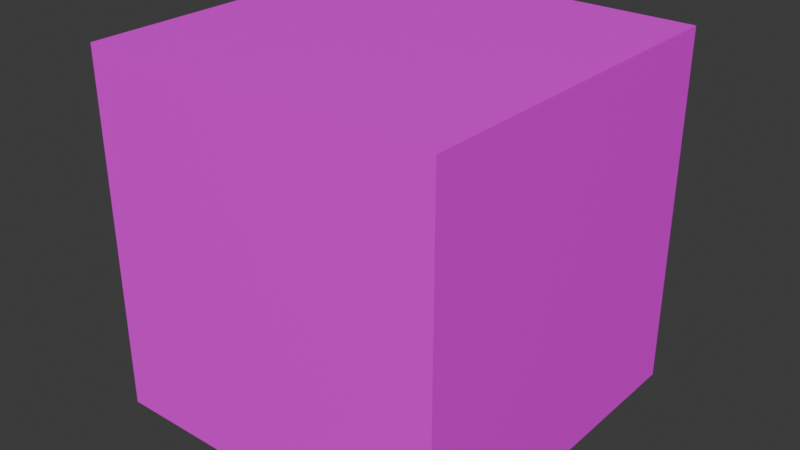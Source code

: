 # Source: level_cube.blend  (saved by Blender 4.2.66; exported with 4.5.12 LTS)
import bpy
from mathutils import Matrix  # noqa: F401  (used for matrix-valued properties, if any)

bpy.ops.wm.read_factory_settings(use_empty=True)
scene = bpy.context.scene
scene.name = 'Scene'

# ---- collections
col_collection = bpy.data.collections.new('Collection'); scene.collection.children.link(col_collection)

# ---- images (referenced by path relative to the original .blend; pixels are not part of the script)
import os
ASSET_DIR = os.environ.get("B2B_ASSET_DIR", "")  # directory of the original .blend (textures are referenced by path, not embedded)
HERE = os.path.dirname(os.path.abspath(__file__))  # packed textures are extracted next to this script under _unpacked/

def load_image(name, relpath, width, height, colorspace="sRGB"):
    """Load a texture the original file referenced (path relative to the .blend, or extracted next to this script)."""
    p = next((c for c in (os.path.join(HERE, relpath), os.path.join(ASSET_DIR, relpath)) if relpath and os.path.exists(c)), "")
    if p:
        img = bpy.data.images.load(p, check_existing=True)
        img.name = name
    else:  # same state as the original file: an image datablock whose file is absent (Cycles renders it pink)
        img = bpy.data.images.new(name, width, height)
        img.source = "FILE"
        img.filepath = "//" + (relpath or name)
    img.colorspace_settings.name = colorspace
    return img
img_floortilescratched2_diffuse_png = load_image('floortilescratched2_diffuse.png', 'floortilescratched2_diffuse.png', 1024, 1024, 'sRGB')

# ---- materials (node trees are filled in below, after node groups)
mat_material_001 = bpy.data.materials.new('Material.001')

# ---- material node trees
mat_material_001.use_nodes = True; mat_material_001.node_tree.nodes.clear()
_N = mat_material_001.node_tree.nodes; _L = mat_material_001.node_tree.links
n0 = _N.new('ShaderNodeBsdfPrincipled'); n0.name = 'Principled BSDF'; n0.location = (10, 300)
n1 = _N.new('ShaderNodeOutputMaterial'); n1.name = 'Material Output'; n1.location = (300, 300)
n2 = _N.new('ShaderNodeTexImage'); n2.name = 'Image Texture'; n2.location = (-280, 280)
n2.image = img_floortilescratched2_diffuse_png
_L.new(n0.outputs[0], n1.inputs[0])
_L.new(n2.outputs[0], n0.inputs[0])
n1.is_active_output = True

# ---- world
world_world = bpy.data.worlds.new('World'); scene.world = world_world
world_world.use_nodes = True; world_world.node_tree.nodes.clear()
_N = world_world.node_tree.nodes; _L = world_world.node_tree.links
n0 = _N.new('ShaderNodeOutputWorld'); n0.name = 'World Output'; n0.location = (300, 300)
n1 = _N.new('ShaderNodeBackground'); n1.name = 'Background'; n1.location = (10, 300)
n1.inputs[0].default_value = (0.05088, 0.05088, 0.05088, 1.0)
_L.new(n1.outputs[0], n0.inputs[0])
n0.is_active_output = True
world_world.color = (0.05088, 0.05088, 0.05088)
world_world.sun_shadow_jitter_overblur = 0.0

# ---- meshes
me_cube_001 = bpy.data.meshes.new('Cube.001')
me_cube_001.from_pydata([(-1.0, -1.0, -1.0), (-1.0, -1.0, 1.0), (-1.0, 1.0, -1.0), (-1.0, 1.0, 1.0), (1.0, -1.0, -1.0), (1.0, -1.0, 1.0), (1.0, 1.0, -1.0), (1.0, 1.0, 1.0)], [], [(0, 1, 3, 2), (2, 3, 7, 6), (6, 7, 5, 4), (4, 5, 1, 0), (2, 6, 4, 0), (7, 3, 1, 5)])
_uv = me_cube_001.uv_layers.new(name='UVMap')
_uv.uv.foreach_set('vector', [0.0, 0.0, 0.0, 1.0, 1.0, 1.0, 1.0, 0.0, 0.0, 0.0, 0.0, 1.0, 1.0, 1.0, 1.0, 0.0, 1.0, 0.0, 1.0, 1.0, 0.0, 1.0, 0.0, 0.0, 1.0, 0.0, 1.0, 1.0, 0.0, 1.0, 0.0, 0.0, 0.0, 1.0, 1.0, 1.0, 1.0, 0.0, 0.0, 0.0, 1.0, 1.0, 0.0, 1.0, 0.0, 0.0, 1.0, 0.0])
me_cube_001.materials.append(mat_material_001)
me_cube_001.use_paint_bone_selection = False
me_cube_001.use_paint_mask = True
me_cube_001.update()

# ---- objects
ob_cube = bpy.data.objects.new('Cube', me_cube_001)

# ---- transforms, parenting, visibility, modifiers, constraints
ob_cube.location = (0.0, 0.0, 0.0)

# ---- collection membership
col_collection.objects.link(ob_cube)

# ---- scene / render settings (as saved in the file)
scene.frame_start = 1; scene.frame_end = 250; scene.frame_set(1)
scene.render.engine = 'BLENDER_EEVEE_NEXT'
bpy.context.view_layer.update()

# ---- added for rendering (the .blend has no active camera and no usable light): camera, sun
cam_auto = bpy.data.cameras.new('AutoCamera')
cam_auto.lens = 50.0
cam_auto.sensor_width = 36.0
cam_auto.clip_end = 1000.0
ob_auto_camera = bpy.data.objects.new('AutoCamera', cam_auto)
scene.collection.objects.link(ob_auto_camera)
ob_auto_camera.location = (3.20507, -3.84609, 2.56406)
ob_auto_camera.rotation_euler = (1.09748, -7.21219e-08, 0.694738)
scene.camera = ob_auto_camera
light_auto_sun = bpy.data.lights.new('AutoSun', 'SUN')
light_auto_sun.energy = 3.0
light_auto_sun.angle = 0.0523599
ob_auto_sun = bpy.data.objects.new('AutoSun', light_auto_sun)
scene.collection.objects.link(ob_auto_sun)
ob_auto_sun.rotation_euler = (0.872665, 0.174533, 0.523599)
bpy.context.view_layer.update()
